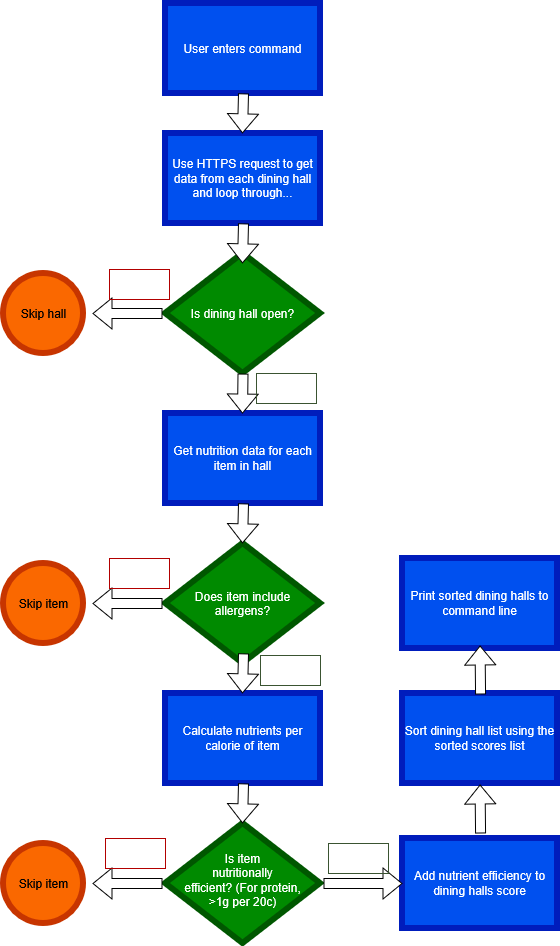

The diagram above was exported from draw.io. Its source (the exported page's mxGraphModel, read from the mxfile embedded in the PNG):
<mxGraphModel dx="1318" dy="870" grid="0" gridSize="10" guides="1" tooltips="1" connect="1" arrows="1" fold="1" page="1" pageScale="1" pageWidth="850" pageHeight="1100" background="light-dark(#FFFFFF,#FFFFFF)" math="0" shadow="0">
  <root>
    <mxCell id="0" />
    <mxCell id="1" parent="0" />
    <mxCell id="KQNVGnaMdRvaSEZnjIib-5" edge="1" parent="1" source="KQNVGnaMdRvaSEZnjIib-1" style="edgeStyle=orthogonalEdgeStyle;rounded=0;orthogonalLoop=1;jettySize=auto;html=1;entryX=0.5;entryY=0;entryDx=0;entryDy=0;defaultLabelBackgroundColor=page;strokeColor=light-dark(#000000,#000000);" target="KQNVGnaMdRvaSEZnjIib-3">
      <mxGeometry relative="1" as="geometry" />
    </mxCell>
    <mxCell id="KQNVGnaMdRvaSEZnjIib-1" parent="1" style="rounded=0;whiteSpace=wrap;html=1;fillColor=#0050ef;fontColor=#ffffff;strokeColor=light-dark(#001DBC,#1D2129);strokeWidth=6;" value="User enters command" vertex="1">
      <mxGeometry height="90" width="155" x="363" y="30" as="geometry" />
    </mxCell>
    <mxCell id="KQNVGnaMdRvaSEZnjIib-14" edge="1" parent="1" source="KQNVGnaMdRvaSEZnjIib-3" style="edgeStyle=orthogonalEdgeStyle;rounded=0;orthogonalLoop=1;jettySize=auto;html=1;entryX=0.5;entryY=0;entryDx=0;entryDy=0;defaultLabelBackgroundColor=page;" target="KQNVGnaMdRvaSEZnjIib-10">
      <mxGeometry relative="1" as="geometry" />
    </mxCell>
    <mxCell id="KQNVGnaMdRvaSEZnjIib-3" parent="1" style="rounded=0;whiteSpace=wrap;html=1;fillColor=#0050ef;fontColor=#ffffff;strokeColor=light-dark(#001DBC,#0D0F13);strokeWidth=6;" value="Use HTTPS request to get data from each dining hall and loop through..." vertex="1">
      <mxGeometry height="90" width="155" x="363" y="160" as="geometry" />
    </mxCell>
    <mxCell id="KQNVGnaMdRvaSEZnjIib-13" edge="1" parent="1" source="KQNVGnaMdRvaSEZnjIib-10" style="edgeStyle=orthogonalEdgeStyle;rounded=0;orthogonalLoop=1;jettySize=auto;html=1;defaultLabelBackgroundColor=page;strokeColor=light-dark(#000000,#000000);">
      <mxGeometry relative="1" as="geometry">
        <mxPoint x="440.5" y="480" as="targetPoint" />
      </mxGeometry>
    </mxCell>
    <mxCell id="KQNVGnaMdRvaSEZnjIib-27" edge="1" parent="1" source="KQNVGnaMdRvaSEZnjIib-10" style="edgeStyle=orthogonalEdgeStyle;rounded=0;orthogonalLoop=1;jettySize=auto;html=1;defaultLabelBackgroundColor=page;" target="KQNVGnaMdRvaSEZnjIib-17" value="">
      <mxGeometry relative="1" as="geometry" />
    </mxCell>
    <mxCell id="KQNVGnaMdRvaSEZnjIib-10" parent="1" style="rhombus;whiteSpace=wrap;html=1;shapeInside=1;fillColor=#008a00;strokeColor=light-dark(#005700,#1E301E);strokeWidth=6;fontColor=#ffffff;" value="Is dining hall open?" vertex="1">
      <mxGeometry height="120" width="155" x="363" y="280" as="geometry" />
    </mxCell>
    <mxCell id="KQNVGnaMdRvaSEZnjIib-17" parent="1" style="rounded=0;whiteSpace=wrap;html=1;fillColor=#0050ef;fontColor=#ffffff;strokeColor=light-dark(#001DBC,#0D0F13);strokeWidth=6;" value="Get nutrition data for each item in hall" vertex="1">
      <mxGeometry height="90" width="155" x="363" y="440" as="geometry" />
    </mxCell>
    <mxCell id="KQNVGnaMdRvaSEZnjIib-19" parent="1" style="rhombus;whiteSpace=wrap;html=1;shapeInside=1;fillColor=#008a00;strokeColor=light-dark(#005700,#1E301E);strokeWidth=6;fontColor=#ffffff;" value="Does item include allergens?" vertex="1">
      <mxGeometry height="120" width="155" x="363" y="570" as="geometry" />
    </mxCell>
    <mxCell id="KQNVGnaMdRvaSEZnjIib-20" parent="1" style="rounded=0;whiteSpace=wrap;html=1;fillColor=#0050ef;fontColor=#ffffff;strokeColor=light-dark(#001DBC,#0D0F13);strokeWidth=6;" value="Calculate nutrients per calorie of item" vertex="1">
      <mxGeometry height="90" width="155" x="363" y="720" as="geometry" />
    </mxCell>
    <mxCell id="KQNVGnaMdRvaSEZnjIib-22" edge="1" parent="1" source="KQNVGnaMdRvaSEZnjIib-21" style="edgeStyle=orthogonalEdgeStyle;rounded=0;orthogonalLoop=1;jettySize=auto;html=1;defaultLabelBackgroundColor=page;fillColor=#f5f5f5;gradientColor=#b3b3b3;strokeColor=#666666;">
      <mxGeometry relative="1" as="geometry">
        <mxPoint x="590" y="909.9999999999998" as="targetPoint" />
      </mxGeometry>
    </mxCell>
    <mxCell id="KQNVGnaMdRvaSEZnjIib-21" parent="1" style="rhombus;whiteSpace=wrap;html=1;shapeInside=1;fillColor=#008a00;strokeColor=light-dark(#005700,#1E301E);strokeWidth=6;fontColor=#ffffff;" value="Is item nutritionally efficient? (For protein, &amp;gt;1g per 20c)" vertex="1">
      <mxGeometry height="120" width="155" x="363" y="850" as="geometry" />
    </mxCell>
    <mxCell id="KQNVGnaMdRvaSEZnjIib-23" parent="1" style="rounded=0;whiteSpace=wrap;html=1;fillColor=#0050ef;fontColor=#ffffff;strokeColor=light-dark(#001DBC,#0D0F13);strokeWidth=6;" value="Add nutrient efficiency to dining halls score" vertex="1">
      <mxGeometry height="90" width="155" x="600" y="865" as="geometry" />
    </mxCell>
    <mxCell id="KQNVGnaMdRvaSEZnjIib-24" parent="1" style="rounded=0;whiteSpace=wrap;html=1;fillColor=#0050ef;fontColor=#ffffff;strokeColor=light-dark(#001DBC,#0D0F13);strokeWidth=6;" value="Sort dining hall list using the sorted scores list" vertex="1">
      <mxGeometry height="90" width="155" x="600" y="720" as="geometry" />
    </mxCell>
    <mxCell id="KQNVGnaMdRvaSEZnjIib-25" parent="1" style="rounded=0;whiteSpace=wrap;html=1;fillColor=#0050ef;fontColor=#ffffff;strokeColor=light-dark(#001DBC,#0D0F13);strokeWidth=6;" value="Print sorted dining halls to command line" vertex="1">
      <mxGeometry height="90" width="155" x="600" y="585" as="geometry" />
    </mxCell>
    <mxCell id="KQNVGnaMdRvaSEZnjIib-26" edge="1" parent="1" source="KQNVGnaMdRvaSEZnjIib-10" style="shape=flexArrow;endArrow=classic;html=1;rounded=0;defaultLabelBackgroundColor=page;fillColor=default;gradientColor=none;exitX=0.5;exitY=1;exitDx=0;exitDy=0;" value="">
      <mxGeometry height="50" relative="1" width="50" as="geometry">
        <mxPoint x="440" y="410" as="sourcePoint" />
        <mxPoint x="440" y="440" as="targetPoint" />
      </mxGeometry>
    </mxCell>
    <mxCell id="KQNVGnaMdRvaSEZnjIib-28" edge="1" parent="1" style="shape=flexArrow;endArrow=classic;html=1;rounded=0;defaultLabelBackgroundColor=page;fillColor=default;gradientColor=none;exitX=0.5;exitY=1;exitDx=0;exitDy=0;" value="">
      <mxGeometry height="50" relative="1" width="50" as="geometry">
        <mxPoint x="441" y="530" as="sourcePoint" />
        <mxPoint x="440" y="570" as="targetPoint" />
      </mxGeometry>
    </mxCell>
    <mxCell id="KQNVGnaMdRvaSEZnjIib-34" edge="1" parent="1" style="shape=flexArrow;endArrow=classic;html=1;rounded=0;defaultLabelBackgroundColor=page;fillColor=default;gradientColor=none;exitX=0.5;exitY=1;exitDx=0;exitDy=0;" value="">
      <mxGeometry height="50" relative="1" width="50" as="geometry">
        <mxPoint x="441" y="680" as="sourcePoint" />
        <mxPoint x="440" y="720" as="targetPoint" />
      </mxGeometry>
    </mxCell>
    <mxCell id="KQNVGnaMdRvaSEZnjIib-35" edge="1" parent="1" style="shape=flexArrow;endArrow=classic;html=1;rounded=0;defaultLabelBackgroundColor=page;fillColor=default;gradientColor=none;exitX=0.5;exitY=1;exitDx=0;exitDy=0;" value="">
      <mxGeometry height="50" relative="1" width="50" as="geometry">
        <mxPoint x="441" y="810" as="sourcePoint" />
        <mxPoint x="440" y="850" as="targetPoint" />
      </mxGeometry>
    </mxCell>
    <mxCell id="KQNVGnaMdRvaSEZnjIib-38" edge="1" parent="1" style="shape=flexArrow;endArrow=classic;html=1;rounded=0;defaultLabelBackgroundColor=page;fillColor=default;gradientColor=none;exitX=0.5;exitY=1;exitDx=0;exitDy=0;entryX=0;entryY=0.5;entryDx=0;entryDy=0;" target="KQNVGnaMdRvaSEZnjIib-23" value="">
      <mxGeometry height="50" relative="1" width="50" as="geometry">
        <mxPoint x="521" y="910" as="sourcePoint" />
        <mxPoint x="520" y="950" as="targetPoint" />
      </mxGeometry>
    </mxCell>
    <mxCell id="KQNVGnaMdRvaSEZnjIib-41" parent="1" style="ellipse;whiteSpace=wrap;html=1;shapeInside=1;aspect=fixed;fillColor=#fa6800;fontColor=#000000;strokeColor=#C73500;strokeWidth=6;" value="Skip item" vertex="1">
      <mxGeometry height="80" width="80" x="201" y="590" as="geometry" />
    </mxCell>
    <mxCell id="KQNVGnaMdRvaSEZnjIib-42" parent="1" style="ellipse;whiteSpace=wrap;html=1;shapeInside=1;aspect=fixed;fillColor=#fa6800;fontColor=#000000;strokeColor=#C73500;strokeWidth=6;" value="Skip item" vertex="1">
      <mxGeometry height="80" width="80" x="201" y="870" as="geometry" />
    </mxCell>
    <mxCell id="KQNVGnaMdRvaSEZnjIib-43" parent="1" style="ellipse;whiteSpace=wrap;html=1;shapeInside=1;aspect=fixed;fillColor=#fa6800;fontColor=#000000;strokeColor=#C73500;strokeWidth=6;" value="Skip hall&lt;div&gt;&lt;br&gt;&lt;/div&gt;" vertex="1">
      <mxGeometry height="80" width="80" x="201" y="300" as="geometry" />
    </mxCell>
    <mxCell id="KQNVGnaMdRvaSEZnjIib-45" edge="1" parent="1" style="shape=flexArrow;endArrow=classic;html=1;rounded=0;defaultLabelBackgroundColor=page;fillColor=default;gradientColor=none;exitX=0.5;exitY=1;exitDx=0;exitDy=0;entryX=0.5;entryY=1;entryDx=0;entryDy=0;" value="">
      <mxGeometry height="50" relative="1" width="50" as="geometry">
        <mxPoint x="678" y="860" as="sourcePoint" />
        <mxPoint x="677.5" y="811" as="targetPoint" />
      </mxGeometry>
    </mxCell>
    <mxCell id="KQNVGnaMdRvaSEZnjIib-46" edge="1" parent="1" style="shape=flexArrow;endArrow=classic;html=1;rounded=0;defaultLabelBackgroundColor=page;fillColor=default;gradientColor=none;exitX=0.5;exitY=1;exitDx=0;exitDy=0;entryX=0.5;entryY=1;entryDx=0;entryDy=0;" value="">
      <mxGeometry height="50" relative="1" width="50" as="geometry">
        <mxPoint x="678" y="721" as="sourcePoint" />
        <mxPoint x="677.5" y="672" as="targetPoint" />
      </mxGeometry>
    </mxCell>
    <mxCell id="KQNVGnaMdRvaSEZnjIib-47" edge="1" parent="1" style="shape=flexArrow;endArrow=classic;html=1;rounded=0;defaultLabelBackgroundColor=page;fillColor=default;gradientColor=none;exitX=0.5;exitY=1;exitDx=0;exitDy=0;" value="">
      <mxGeometry height="50" relative="1" width="50" as="geometry">
        <mxPoint x="360" y="910" as="sourcePoint" />
        <mxPoint x="290" y="910" as="targetPoint" />
      </mxGeometry>
    </mxCell>
    <mxCell id="KQNVGnaMdRvaSEZnjIib-48" edge="1" parent="1" style="shape=flexArrow;endArrow=classic;html=1;rounded=0;defaultLabelBackgroundColor=page;fillColor=default;gradientColor=none;exitX=0.5;exitY=1;exitDx=0;exitDy=0;" value="">
      <mxGeometry height="50" relative="1" width="50" as="geometry">
        <mxPoint x="360" y="630" as="sourcePoint" />
        <mxPoint x="290" y="630" as="targetPoint" />
      </mxGeometry>
    </mxCell>
    <mxCell id="KQNVGnaMdRvaSEZnjIib-49" edge="1" parent="1" style="shape=flexArrow;endArrow=classic;html=1;rounded=0;defaultLabelBackgroundColor=page;fillColor=default;gradientColor=none;exitX=0.5;exitY=1;exitDx=0;exitDy=0;" value="">
      <mxGeometry height="50" relative="1" width="50" as="geometry">
        <mxPoint x="360" y="340" as="sourcePoint" />
        <mxPoint x="290" y="340" as="targetPoint" />
      </mxGeometry>
    </mxCell>
    <mxCell id="KQNVGnaMdRvaSEZnjIib-50" edge="1" parent="1" style="shape=flexArrow;endArrow=classic;html=1;rounded=0;defaultLabelBackgroundColor=page;fillColor=default;gradientColor=none;exitX=0.5;exitY=1;exitDx=0;exitDy=0;" value="">
      <mxGeometry height="50" relative="1" width="50" as="geometry">
        <mxPoint x="441" y="250" as="sourcePoint" />
        <mxPoint x="440" y="290" as="targetPoint" />
      </mxGeometry>
    </mxCell>
    <mxCell id="KQNVGnaMdRvaSEZnjIib-51" edge="1" parent="1" style="shape=flexArrow;endArrow=classic;html=1;rounded=0;defaultLabelBackgroundColor=page;fillColor=default;gradientColor=none;exitX=0.5;exitY=1;exitDx=0;exitDy=0;" value="">
      <mxGeometry height="50" relative="1" width="50" as="geometry">
        <mxPoint x="441" y="120" as="sourcePoint" />
        <mxPoint x="440" y="160" as="targetPoint" />
      </mxGeometry>
    </mxCell>
    <mxCell id="KQNVGnaMdRvaSEZnjIib-54" parent="1" style="text;html=1;whiteSpace=wrap;align=center;verticalAlign=middle;rounded=0;fillColor=none;strokeColor=#B20000;fontColor=#ffffff;" value="No" vertex="1">
      <mxGeometry height="30" width="60" x="307" y="296" as="geometry" />
    </mxCell>
    <mxCell id="KQNVGnaMdRvaSEZnjIib-55" parent="1" style="text;html=1;whiteSpace=wrap;align=center;verticalAlign=middle;rounded=0;fillColor=none;strokeColor=#B20000;fontColor=#ffffff;" value="No" vertex="1">
      <mxGeometry height="30" width="60" x="307" y="585" as="geometry" />
    </mxCell>
    <mxCell id="KQNVGnaMdRvaSEZnjIib-58" parent="1" style="text;html=1;whiteSpace=wrap;align=center;verticalAlign=middle;rounded=0;fillColor=none;strokeColor=#3A5431;fontColor=#ffffff;" value="&lt;div&gt;Yes&lt;/div&gt;" vertex="1">
      <mxGeometry height="30" width="60" x="454" y="400" as="geometry" />
    </mxCell>
    <mxCell id="KQNVGnaMdRvaSEZnjIib-59" parent="1" style="text;html=1;whiteSpace=wrap;align=center;verticalAlign=middle;rounded=0;fillColor=none;strokeColor=#3A5431;fontColor=#ffffff;" value="&lt;div&gt;Yes&lt;/div&gt;" vertex="1">
      <mxGeometry height="30" width="60" x="458" y="682" as="geometry" />
    </mxCell>
    <mxCell id="KQNVGnaMdRvaSEZnjIib-61" parent="1" style="text;html=1;whiteSpace=wrap;align=center;verticalAlign=middle;rounded=0;fillColor=none;strokeColor=#3A5431;fontColor=#ffffff;" value="&lt;div&gt;Yes&lt;/div&gt;" vertex="1">
      <mxGeometry height="30" width="60" x="526" y="870" as="geometry" />
    </mxCell>
    <mxCell id="KQNVGnaMdRvaSEZnjIib-62" parent="1" style="text;html=1;whiteSpace=wrap;align=center;verticalAlign=middle;rounded=0;fillColor=none;strokeColor=#B20000;fontColor=#ffffff;" value="No" vertex="1">
      <mxGeometry height="30" width="60" x="303" y="865" as="geometry" />
    </mxCell>
  </root>
</mxGraphModel>